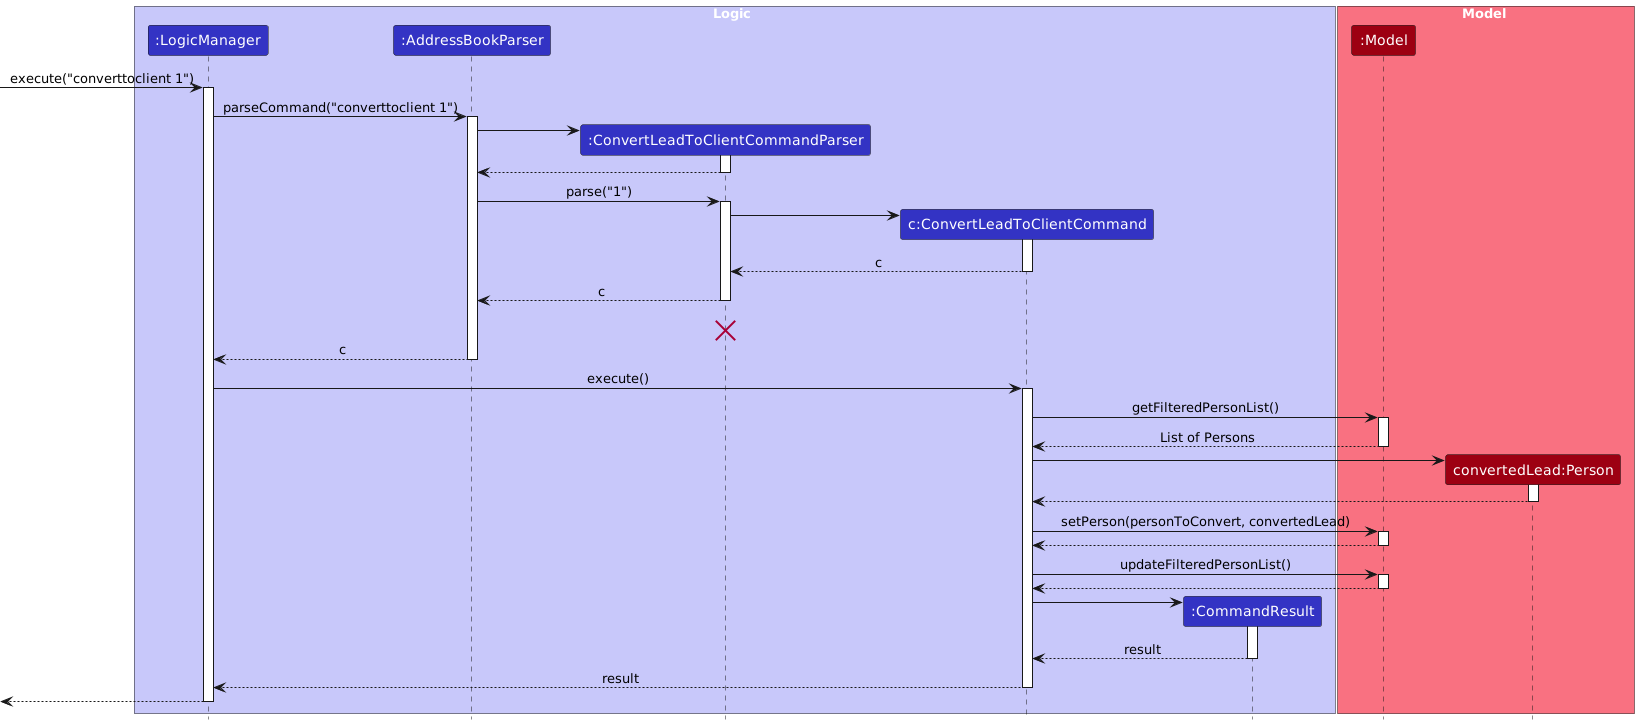

The diagram above was rendered by PlantUML. Its source (embedded in the PNG):
@startuml
!include style.puml
skinparam ArrowFontStyle plain

box Logic LOGIC_COLOR_T1
participant ":LogicManager" as LogicManager LOGIC_COLOR
participant ":AddressBookParser" as AddressBookParser LOGIC_COLOR
participant ":ConvertLeadToClientCommandParser" as ConvertLeadToClientCommandParser LOGIC_COLOR
participant "c:ConvertLeadToClientCommand" as ConvertLeadToClientCommand LOGIC_COLOR
participant ":CommandResult" as CommandResult LOGIC_COLOR
end box


box Model MODEL_COLOR_T1
participant ":Model" as Model MODEL_COLOR
participant "convertedLead:Person" as Person MODEL_COLOR
end box

[-> LogicManager : execute("converttoclient 1")
activate LogicManager

LogicManager -> AddressBookParser : parseCommand("converttoclient 1")
activate AddressBookParser

create ConvertLeadToClientCommandParser
AddressBookParser -> ConvertLeadToClientCommandParser
activate ConvertLeadToClientCommandParser

ConvertLeadToClientCommandParser --> AddressBookParser
deactivate

AddressBookParser -> ConvertLeadToClientCommandParser : parse("1")
activate ConvertLeadToClientCommandParser

create ConvertLeadToClientCommand
ConvertLeadToClientCommandParser -> ConvertLeadToClientCommand
activate ConvertLeadToClientCommand

ConvertLeadToClientCommand --> ConvertLeadToClientCommandParser : c
deactivate ConvertLeadToClientCommand

ConvertLeadToClientCommandParser --> AddressBookParser : c
deactivate
ConvertLeadToClientCommandParser -[hidden]-> AddressBookParser : c
destroy ConvertLeadToClientCommandParser

AddressBookParser --> LogicManager : c
deactivate AddressBookParser

LogicManager -> ConvertLeadToClientCommand : execute()
activate ConvertLeadToClientCommand

ConvertLeadToClientCommand -> Model : getFilteredPersonList()
activate Model

Model --> ConvertLeadToClientCommand : List of Persons
deactivate Model

create Person
ConvertLeadToClientCommand -> Person
activate Person

Person --> ConvertLeadToClientCommand
deactivate

ConvertLeadToClientCommand -> Model : setPerson(personToConvert, convertedLead)
activate Model
Model --> ConvertLeadToClientCommand
deactivate Model

ConvertLeadToClientCommand -> Model : updateFilteredPersonList()
activate Model
Model --> ConvertLeadToClientCommand
deactivate Model

create CommandResult
ConvertLeadToClientCommand -> CommandResult
activate CommandResult

CommandResult --> ConvertLeadToClientCommand : result
deactivate CommandResult

ConvertLeadToClientCommand --> LogicManager : result
deactivate ConvertLeadToClientCommand
deactivate ConvertLeadToClientCommandParser
deactivate AddressBookParser





[<--LogicManager
deactivate LogicManager
@enduml